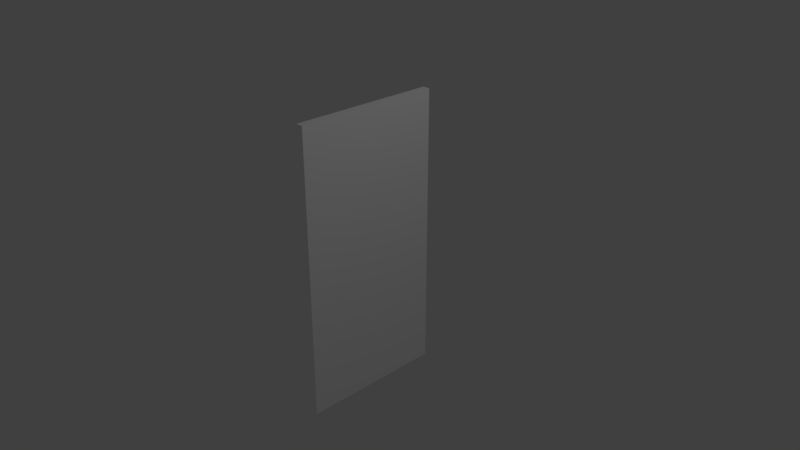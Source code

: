 # Source: leeg.blend  (saved by Blender 2.78.0; exported with 4.5.12 LTS)
import bpy
from mathutils import Matrix  # noqa: F401  (used for matrix-valued properties, if any)

bpy.ops.wm.read_factory_settings(use_empty=True)
scene = bpy.context.scene
scene.name = 'Scene'

# ---- collections
col_collection_1 = bpy.data.collections.new('Collection 1'); scene.collection.children.link(col_collection_1)

# ---- materials (node trees are filled in below, after node groups)
mat_material_001 = bpy.data.materials.new('Material.001')
mat_material_001.alpha_threshold = 0.0
mat_material_001.use_transparent_shadow = False
mat_material_001.diffuse_color = (1.0, 1.0, 1.0, 1.0)
mat_material_001.roughness = 0.5

# ---- material node trees

# ---- world
world_world = bpy.data.worlds.new('World'); scene.world = world_world
world_world.color = (0.05088, 0.05088, 0.05088)
world_world.use_sun_shadow = False
world_world.sun_shadow_jitter_overblur = 0.0
world_world.cycles.sampling_method = 'MANUAL'

# ---- cameras
cam_camera = bpy.data.cameras.new('Camera')
cam_camera.clip_end = 100.0
cam_camera.lens = 35.0
cam_camera.sensor_width = 32.0
cam_camera.sensor_height = 18.0
cam_camera.ortho_scale = 7.314
cam_camera.dof.focus_distance = 0.0
cam_camera.dof.aperture_fstop = 128.0

# ---- lights
light_lamp = bpy.data.lights.new('Lamp', 'POINT')
light_lamp.transmission_factor = 0.0
light_lamp.cutoff_distance = 30.0
light_lamp.energy = 100.0
light_lamp.shadow_buffer_clip_start = 1.001
light_lamp.shadow_soft_size = 0.1
light_lamp.shadow_maximum_resolution = 0.006
light_lamp.use_absolute_resolution = True

# ---- meshes
me_cube_001 = bpy.data.meshes.new('Cube.001')
me_cube_001.from_pydata([(-1.0, -1.0, -1.0), (-1.0, -1.0, 1.0), (-1.0, 1.0, -1.0), (-1.0, 1.0, 1.0), (1.0, -1.0, -1.0), (1.0, -1.0, 1.0), (1.0, 1.0, -1.0), (1.0, 1.0, 1.0)], [], [(0, 1, 3, 2), (2, 3, 7, 6), (6, 7, 5, 4), (4, 5, 1, 0), (2, 6, 4, 0), (7, 3, 1, 5)])
me_cube_001.materials.append(mat_material_001)
me_cube_001.use_remesh_preserve_volume = False
me_cube_001.use_remesh_preserve_attributes = False
me_cube_001.use_mirror_vertex_groups = False
me_cube_001.update()

# ---- objects
ob_cube = bpy.data.objects.new('Cube', me_cube_001)
ob_lamp = bpy.data.objects.new('Lamp', light_lamp)
ob_camera = bpy.data.objects.new('Camera', cam_camera)

# ---- transforms, parenting, visibility, modifiers, constraints
ob_cube.location = (0.0, 0.0, 0.0)
ob_cube.scale = (0.05, 1.0, 2.0)
ob_cube.lineart.crease_threshold = 0.0
ob_lamp.location = (4.076, 1.005, 5.904)
ob_lamp.rotation_euler = (0.6503, 0.05522, 1.866)
ob_lamp.lock_rotations_4d = False
ob_lamp.empty_display_type = 'ARROWS'
ob_lamp.color = (0.0, 0.0, 0.0, 0.0)
ob_lamp.lineart.crease_threshold = 0.0
ob_camera.location = (7.481, -6.508, 5.344)
ob_camera.rotation_euler = (1.109, 0.0, 0.8149)
ob_camera.lock_rotations_4d = False
ob_camera.empty_display_type = 'ARROWS'
ob_camera.color = (0.0, 0.0, 0.0, 0.0)
ob_camera.display_type = 'WIRE'
ob_camera.lineart.crease_threshold = 0.0

# ---- collection membership
col_collection_1.objects.link(ob_cube)
col_collection_1.objects.link(ob_lamp)
col_collection_1.objects.link(ob_camera)

# ---- scene / render settings (as saved in the file)
scene.camera = ob_camera
scene.frame_start = 1; scene.frame_end = 250; scene.frame_set(15)
scene.render.engine = 'BLENDER_EEVEE_NEXT'
scene.render.resolution_percentage = 50
scene.render.dither_intensity = 0.0
scene.cycles.use_denoising = False
scene.cycles.samples = 128
scene.cycles.sampling_pattern = 'TABULATED_SOBOL'
scene.cycles.light_sampling_threshold = 0.0
scene.cycles.use_adaptive_sampling = False
scene.cycles.use_light_tree = False
scene.cycles.blur_glossy = 0.0
scene.cycles.sample_clamp_indirect = 0.0
scene.view_settings.view_transform = 'Standard'
bpy.context.view_layer.update()
